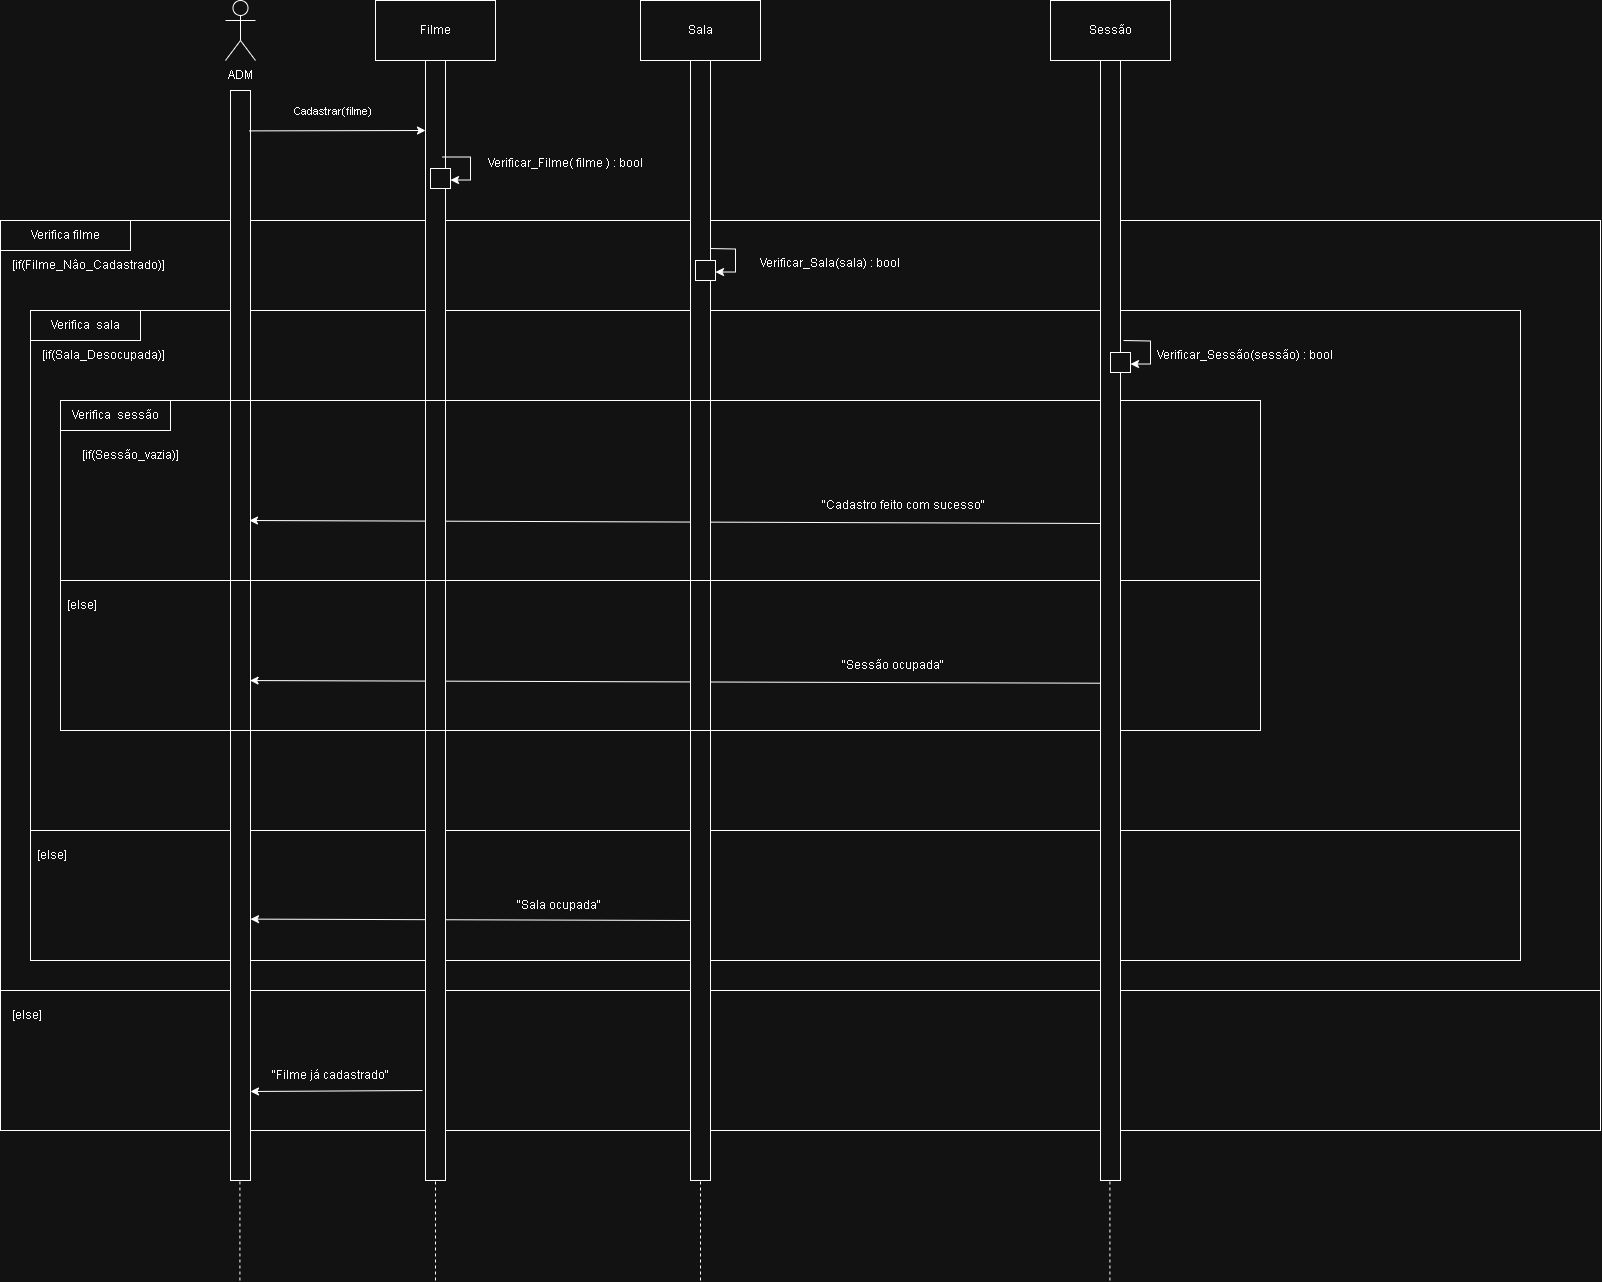

The diagram above was exported from draw.io. Its source (the exported page's mxGraphModel, read from the mxfile embedded in the PNG):
<mxGraphModel dx="2929" dy="1376" grid="1" gridSize="10" guides="1" tooltips="1" connect="1" arrows="1" fold="1" page="1" pageScale="1" pageWidth="827" pageHeight="1169" math="0" shadow="0">
  <root>
    <mxCell id="0" />
    <mxCell id="1" parent="0" />
    <mxCell id="VPDrGkfSiVQIKMM1XZ13-33" edge="1" parent="1" source="VPDrGkfSiVQIKMM1XZ13-16" style="endArrow=classic;html=1;rounded=0;entryX=0.158;entryY=0.667;entryDx=0;entryDy=0;entryPerimeter=0;exitX=0.047;exitY=0.556;exitDx=0;exitDy=0;exitPerimeter=0;" target="VPDrGkfSiVQIKMM1XZ13-29" value="">
      <mxGeometry height="50" relative="1" width="50" as="geometry">
        <mxPoint x="1990" y="850" as="sourcePoint" />
        <mxPoint x="1630" y="861" as="targetPoint" />
      </mxGeometry>
    </mxCell>
    <mxCell id="VPDrGkfSiVQIKMM1XZ13-35" edge="1" parent="1" style="endArrow=classic;html=1;rounded=0;entryX=0.158;entryY=0.667;entryDx=0;entryDy=0;entryPerimeter=0;exitX=0.047;exitY=0.556;exitDx=0;exitDy=0;exitPerimeter=0;" value="">
      <mxGeometry height="50" relative="1" width="50" as="geometry">
        <mxPoint x="2150" y="693" as="sourcePoint" />
        <mxPoint x="1299" y="690" as="targetPoint" />
      </mxGeometry>
    </mxCell>
    <mxCell id="VPDrGkfSiVQIKMM1XZ13-11" edge="1" parent="1" style="endArrow=none;dashed=1;html=1;rounded=0;exitX=0.5;exitY=1;exitDx=0;exitDy=0;" value="">
      <mxGeometry height="50" relative="1" width="50" as="geometry">
        <mxPoint x="1289.41" y="1450" as="sourcePoint" />
        <mxPoint x="1289.41" y="1290" as="targetPoint" />
      </mxGeometry>
    </mxCell>
    <mxCell id="VPDrGkfSiVQIKMM1XZ13-19" edge="1" parent="1" style="endArrow=none;dashed=1;html=1;rounded=0;exitX=0.5;exitY=1;exitDx=0;exitDy=0;" value="">
      <mxGeometry height="50" relative="1" width="50" as="geometry">
        <mxPoint x="1485" y="1450" as="sourcePoint" />
        <mxPoint x="1485" y="1290" as="targetPoint" />
      </mxGeometry>
    </mxCell>
    <mxCell id="VPDrGkfSiVQIKMM1XZ13-20" edge="1" parent="1" style="endArrow=none;dashed=1;html=1;rounded=0;exitX=0.5;exitY=1;exitDx=0;exitDy=0;" value="">
      <mxGeometry height="50" relative="1" width="50" as="geometry">
        <mxPoint x="1750" y="1450" as="sourcePoint" />
        <mxPoint x="1750" y="1290" as="targetPoint" />
      </mxGeometry>
    </mxCell>
    <mxCell id="VPDrGkfSiVQIKMM1XZ13-21" edge="1" parent="1" style="endArrow=none;dashed=1;html=1;rounded=0;exitX=0.5;exitY=1;exitDx=0;exitDy=0;" value="">
      <mxGeometry height="50" relative="1" width="50" as="geometry">
        <mxPoint x="2159.41" y="1450" as="sourcePoint" />
        <mxPoint x="2159.41" y="1290" as="targetPoint" />
      </mxGeometry>
    </mxCell>
    <mxCell id="nY3VkzGELjPQtlySIdZQ-82" edge="1" parent="1" style="endArrow=classic;html=1;rounded=0;entryX=1.035;entryY=0.482;entryDx=0;entryDy=0;entryPerimeter=0;exitX=0;exitY=0.5;exitDx=0;exitDy=0;" value="">
      <mxGeometry height="50" relative="1" width="50" as="geometry">
        <mxPoint x="1739.3000000000002" y="1090.0000000000002" as="sourcePoint" />
        <mxPoint x="1300" y="1088.6200000000001" as="targetPoint" />
      </mxGeometry>
    </mxCell>
    <mxCell id="nY3VkzGELjPQtlySIdZQ-56" parent="1" style="rounded=0;whiteSpace=wrap;html=1;fillColor=none;movable=1;resizable=1;rotatable=1;deletable=1;editable=1;locked=0;connectable=1;" value="" vertex="1">
      <mxGeometry height="770" width="1600" x="1050" y="390" as="geometry" />
    </mxCell>
    <mxCell id="nY3VkzGELjPQtlySIdZQ-57" parent="1" style="rounded=0;whiteSpace=wrap;html=1;fillColor=none;movable=1;resizable=1;rotatable=1;deletable=1;editable=1;locked=0;connectable=1;" value="" vertex="1">
      <mxGeometry height="140" width="1600" x="1050" y="1160" as="geometry" />
    </mxCell>
    <mxCell id="nY3VkzGELjPQtlySIdZQ-58" parent="1" style="rounded=0;whiteSpace=wrap;html=1;fillColor=none;movable=1;resizable=1;rotatable=1;deletable=1;editable=1;locked=0;connectable=1;" value="" vertex="1">
      <mxGeometry height="520" width="1490" x="1080" y="480" as="geometry" />
    </mxCell>
    <mxCell id="nY3VkzGELjPQtlySIdZQ-59" parent="1" style="rounded=0;whiteSpace=wrap;html=1;fillColor=none;movable=1;resizable=1;rotatable=1;deletable=1;editable=1;locked=0;connectable=1;" value="" vertex="1">
      <mxGeometry height="130" width="1490" x="1080" y="1000" as="geometry" />
    </mxCell>
    <mxCell id="nY3VkzGELjPQtlySIdZQ-60" parent="1" style="shape=umlActor;verticalLabelPosition=bottom;verticalAlign=top;html=1;align=center;fontColor=none;noLabel=1;" value="Clinte" vertex="1">
      <mxGeometry height="60" width="30" x="1275" y="170" as="geometry" />
    </mxCell>
    <mxCell id="nY3VkzGELjPQtlySIdZQ-61" parent="1" style="rounded=0;whiteSpace=wrap;html=1;" value="Filme" vertex="1">
      <mxGeometry height="60" width="120" x="1425" y="170" as="geometry" />
    </mxCell>
    <mxCell id="nY3VkzGELjPQtlySIdZQ-62" edge="1" parent="1" source="nY3VkzGELjPQtlySIdZQ-67" style="endArrow=none;dashed=1;html=1;rounded=0;" value="">
      <mxGeometry height="50" relative="1" width="50" as="geometry">
        <mxPoint x="1484.5" y="500" as="sourcePoint" />
        <mxPoint x="1485" y="1190" as="targetPoint" />
      </mxGeometry>
    </mxCell>
    <mxCell id="nY3VkzGELjPQtlySIdZQ-63" parent="1" style="rounded=0;whiteSpace=wrap;html=1;" value="" vertex="1">
      <mxGeometry height="1090" width="20" x="1280" y="260" as="geometry" />
    </mxCell>
    <mxCell id="nY3VkzGELjPQtlySIdZQ-64" edge="1" parent="1" style="endArrow=classic;html=1;rounded=0;entryX=0.05;entryY=0.077;entryDx=0;entryDy=0;entryPerimeter=0;exitX=0.976;exitY=0.047;exitDx=0;exitDy=0;exitPerimeter=0;" value="">
      <mxGeometry height="50" relative="1" width="50" as="geometry">
        <mxPoint x="1298.5200000000004" y="300.39" as="sourcePoint" />
        <mxPoint x="1475" y="300.0000000000001" as="targetPoint" />
      </mxGeometry>
    </mxCell>
    <mxCell id="nY3VkzGELjPQtlySIdZQ-65" connectable="0" parent="nY3VkzGELjPQtlySIdZQ-64" style="edgeLabel;html=1;align=center;verticalAlign=middle;resizable=0;points=[];" value="Cadastrar(filme)" vertex="1">
      <mxGeometry relative="1" x="-0.6" y="-1" as="geometry">
        <mxPoint x="48" y="-21" as="offset" />
      </mxGeometry>
    </mxCell>
    <mxCell id="nY3VkzGELjPQtlySIdZQ-66" edge="1" parent="1" style="endArrow=none;dashed=1;html=1;rounded=0;" target="nY3VkzGELjPQtlySIdZQ-67" value="">
      <mxGeometry height="50" relative="1" width="50" as="geometry">
        <mxPoint x="1484.5" y="500" as="sourcePoint" />
        <mxPoint x="1484.5" y="1000" as="targetPoint" />
      </mxGeometry>
    </mxCell>
    <mxCell id="nY3VkzGELjPQtlySIdZQ-67" parent="1" style="rounded=0;whiteSpace=wrap;html=1;" value="" vertex="1">
      <mxGeometry height="1120" width="20" x="1475" y="230" as="geometry" />
    </mxCell>
    <mxCell id="nY3VkzGELjPQtlySIdZQ-68" edge="1" parent="1" style="endArrow=classic;html=1;rounded=0;exitX=1.083;exitY=0.158;exitDx=0;exitDy=0;exitPerimeter=0;" value="">
      <mxGeometry height="50" relative="1" width="50" as="geometry">
        <Array as="points">
          <mxPoint x="1520" y="326.51" />
          <mxPoint x="1520" y="337.51" />
          <mxPoint x="1520" y="349.51" />
        </Array>
        <mxPoint x="1491.6600000000003" y="326.5000000000001" as="sourcePoint" />
        <mxPoint x="1500" y="349.51" as="targetPoint" />
      </mxGeometry>
    </mxCell>
    <mxCell id="nY3VkzGELjPQtlySIdZQ-69" parent="1" style="rounded=0;whiteSpace=wrap;html=1;" value="" vertex="1">
      <mxGeometry height="20" width="20" x="1480" y="338" as="geometry" />
    </mxCell>
    <mxCell id="nY3VkzGELjPQtlySIdZQ-70" parent="1" style="text;html=1;whiteSpace=wrap;strokeColor=none;fillColor=none;align=center;verticalAlign=middle;rounded=0;" value="Verificar_Filme( filme ) : bool" vertex="1">
      <mxGeometry height="30" width="190" x="1520" y="318" as="geometry" />
    </mxCell>
    <mxCell id="nY3VkzGELjPQtlySIdZQ-71" parent="1" style="rounded=0;whiteSpace=wrap;html=1;fillColor=none;" value="Verifica filme" vertex="1">
      <mxGeometry height="30" width="130" x="1050" y="390" as="geometry" />
    </mxCell>
    <mxCell id="nY3VkzGELjPQtlySIdZQ-72" parent="1" style="text;html=1;whiteSpace=wrap;strokeColor=none;fillColor=none;align=center;verticalAlign=middle;rounded=0;" value="ADM" vertex="1">
      <mxGeometry height="30" width="50" x="1265" y="230" as="geometry" />
    </mxCell>
    <mxCell id="nY3VkzGELjPQtlySIdZQ-73" parent="1" style="text;html=1;whiteSpace=wrap;strokeColor=none;fillColor=none;align=left;verticalAlign=middle;rounded=0;" value="[if(&lt;span style=&quot;text-align: center;&quot;&gt;Filme_Nâo_Cadastrado&lt;/span&gt;)]" vertex="1">
      <mxGeometry height="30" width="100" x="1060" y="420" as="geometry" />
    </mxCell>
    <mxCell id="nY3VkzGELjPQtlySIdZQ-74" parent="1" style="text;html=1;whiteSpace=wrap;strokeColor=none;fillColor=none;align=left;verticalAlign=middle;rounded=0;" value="[else]" vertex="1">
      <mxGeometry height="30" width="100" x="1060" y="1170" as="geometry" />
    </mxCell>
    <mxCell id="nY3VkzGELjPQtlySIdZQ-75" edge="1" parent="1" style="endArrow=classic;html=1;rounded=0;exitX=1.15;exitY=0.06;exitDx=0;exitDy=0;exitPerimeter=0;" value="">
      <mxGeometry height="50" relative="1" width="50" as="geometry">
        <Array as="points">
          <mxPoint x="1785" y="418.51" />
          <mxPoint x="1785" y="429.51" />
          <mxPoint x="1785" y="441.51" />
        </Array>
        <mxPoint x="1758" y="418" as="sourcePoint" />
        <mxPoint x="1765" y="441.51" as="targetPoint" />
      </mxGeometry>
    </mxCell>
    <mxCell id="nY3VkzGELjPQtlySIdZQ-77" parent="1" style="rounded=0;whiteSpace=wrap;html=1;fillColor=none;" value="Verifica&amp;nbsp; sala" vertex="1">
      <mxGeometry height="30" width="110" x="1080" y="480" as="geometry" />
    </mxCell>
    <mxCell id="nY3VkzGELjPQtlySIdZQ-78" parent="1" style="text;html=1;whiteSpace=wrap;strokeColor=none;fillColor=none;align=center;verticalAlign=middle;rounded=0;" value="Verificar_Sala(sala) : bool" vertex="1">
      <mxGeometry height="30" width="190" x="1785" y="418" as="geometry" />
    </mxCell>
    <mxCell id="nY3VkzGELjPQtlySIdZQ-79" parent="1" style="text;html=1;whiteSpace=wrap;strokeColor=none;fillColor=none;align=left;verticalAlign=middle;rounded=0;" value="[if(&lt;span style=&quot;text-align: center;&quot;&gt;Sala_Desocupada&lt;/span&gt;)]" vertex="1">
      <mxGeometry height="30" width="100" x="1090" y="510" as="geometry" />
    </mxCell>
    <mxCell id="nY3VkzGELjPQtlySIdZQ-81" parent="1" style="text;html=1;whiteSpace=wrap;strokeColor=none;fillColor=none;align=left;verticalAlign=middle;rounded=0;" value="[else]" vertex="1">
      <mxGeometry height="30" width="100" x="1085" y="1010" as="geometry" />
    </mxCell>
    <mxCell id="nY3VkzGELjPQtlySIdZQ-84" parent="1" style="text;html=1;whiteSpace=wrap;strokeColor=none;fillColor=none;align=left;verticalAlign=middle;rounded=0;" value="&quot;Sala ocupada&quot;" vertex="1">
      <mxGeometry height="30" width="100" x="1565.0000000000002" y="1060.0000000000002" as="geometry" />
    </mxCell>
    <mxCell id="nY3VkzGELjPQtlySIdZQ-85" edge="1" parent="1" style="endArrow=classic;html=1;rounded=0;entryX=1.25;entryY=0.606;entryDx=0;entryDy=0;entryPerimeter=0;exitX=0.1;exitY=0.515;exitDx=0;exitDy=0;exitPerimeter=0;" value="">
      <mxGeometry height="50" relative="1" width="50" as="geometry">
        <mxPoint x="1472" y="1260" as="sourcePoint" />
        <mxPoint x="1300" y="1261" as="targetPoint" />
      </mxGeometry>
    </mxCell>
    <mxCell id="nY3VkzGELjPQtlySIdZQ-86" parent="1" style="text;html=1;whiteSpace=wrap;strokeColor=none;fillColor=none;align=left;verticalAlign=middle;rounded=0;" value="&quot;Filme já cadastrado&quot;" vertex="1">
      <mxGeometry height="30" width="150" x="1320" y="1230" as="geometry" />
    </mxCell>
    <mxCell id="VPDrGkfSiVQIKMM1XZ13-7" parent="1" style="rounded=0;whiteSpace=wrap;html=1;" value="Sessão" vertex="1">
      <mxGeometry height="60" width="120" x="2100" y="170" as="geometry" />
    </mxCell>
    <mxCell id="VPDrGkfSiVQIKMM1XZ13-8" parent="1" style="rounded=0;whiteSpace=wrap;html=1;" value="Sala" vertex="1">
      <mxGeometry height="60" width="120" x="1690" y="170" as="geometry" />
    </mxCell>
    <mxCell id="VPDrGkfSiVQIKMM1XZ13-15" parent="1" style="rounded=0;whiteSpace=wrap;html=1;" value="" vertex="1">
      <mxGeometry height="1120" width="20" x="1740" y="230" as="geometry" />
    </mxCell>
    <mxCell id="nY3VkzGELjPQtlySIdZQ-76" parent="1" style="rounded=0;whiteSpace=wrap;html=1;" value="" vertex="1">
      <mxGeometry height="20" width="20" x="1745" y="430" as="geometry" />
    </mxCell>
    <mxCell id="VPDrGkfSiVQIKMM1XZ13-25" parent="1" style="rounded=0;whiteSpace=wrap;html=1;fillColor=none;movable=1;resizable=1;rotatable=1;deletable=1;editable=1;locked=0;connectable=1;" value="" vertex="1">
      <mxGeometry height="180" width="1200" x="1110" y="570" as="geometry" />
    </mxCell>
    <mxCell id="VPDrGkfSiVQIKMM1XZ13-26" parent="1" style="rounded=0;whiteSpace=wrap;html=1;fillColor=none;" value="Verifica&amp;nbsp; sessão" vertex="1">
      <mxGeometry height="30" width="110" x="1110" y="570" as="geometry" />
    </mxCell>
    <mxCell id="VPDrGkfSiVQIKMM1XZ13-29" parent="1" style="rounded=0;whiteSpace=wrap;html=1;fillColor=none;movable=1;resizable=1;rotatable=1;deletable=1;editable=1;locked=0;connectable=1;" value="" vertex="1">
      <mxGeometry height="150" width="1200" x="1110" y="750" as="geometry" />
    </mxCell>
    <mxCell id="VPDrGkfSiVQIKMM1XZ13-31" parent="1" style="text;html=1;whiteSpace=wrap;strokeColor=none;fillColor=none;align=left;verticalAlign=middle;rounded=0;" value="[else]" vertex="1">
      <mxGeometry height="30" width="100" x="1115" y="760" as="geometry" />
    </mxCell>
    <mxCell id="VPDrGkfSiVQIKMM1XZ13-32" parent="1" style="text;html=1;whiteSpace=wrap;strokeColor=none;fillColor=none;align=left;verticalAlign=middle;rounded=0;" value="&lt;div style=&quot;text-align: center;&quot;&gt;&lt;span style=&quot;background-color: transparent; color: light-dark(rgb(0, 0, 0), rgb(255, 255, 255));&quot;&gt;[if(Sessão_vazia&lt;/span&gt;&lt;span style=&quot;background-color: transparent; color: light-dark(rgb(0, 0, 0), rgb(255, 255, 255));&quot;&gt;)]&lt;/span&gt;&lt;/div&gt;" vertex="1">
      <mxGeometry height="30" width="100" x="1130" y="610" as="geometry" />
    </mxCell>
    <mxCell id="VPDrGkfSiVQIKMM1XZ13-34" parent="1" style="text;html=1;whiteSpace=wrap;strokeColor=none;fillColor=none;align=left;verticalAlign=middle;rounded=0;" value="&quot;Sessão ocupada&quot;" vertex="1">
      <mxGeometry height="30" width="150" x="1890" y="820" as="geometry" />
    </mxCell>
    <mxCell id="VPDrGkfSiVQIKMM1XZ13-16" parent="1" style="rounded=0;whiteSpace=wrap;html=1;" value="" vertex="1">
      <mxGeometry height="1120" width="20" x="2150" y="230" as="geometry" />
    </mxCell>
    <mxCell id="VPDrGkfSiVQIKMM1XZ13-22" edge="1" parent="1" style="endArrow=classic;html=1;rounded=0;exitX=1.15;exitY=0.06;exitDx=0;exitDy=0;exitPerimeter=0;" value="">
      <mxGeometry height="50" relative="1" width="50" as="geometry">
        <Array as="points">
          <mxPoint x="2200" y="510.51" />
          <mxPoint x="2200" y="521.51" />
          <mxPoint x="2200" y="533.51" />
        </Array>
        <mxPoint x="2173" y="510" as="sourcePoint" />
        <mxPoint x="2180" y="533.51" as="targetPoint" />
      </mxGeometry>
    </mxCell>
    <mxCell id="VPDrGkfSiVQIKMM1XZ13-23" parent="1" style="text;html=1;whiteSpace=wrap;strokeColor=none;fillColor=none;align=center;verticalAlign=middle;rounded=0;" value="Verificar_Sessão(sessão) : bool" vertex="1">
      <mxGeometry height="30" width="190" x="2200" y="510" as="geometry" />
    </mxCell>
    <mxCell id="VPDrGkfSiVQIKMM1XZ13-24" parent="1" style="rounded=0;whiteSpace=wrap;html=1;" value="" vertex="1">
      <mxGeometry height="20" width="20" x="2160" y="522" as="geometry" />
    </mxCell>
    <mxCell id="VPDrGkfSiVQIKMM1XZ13-36" parent="1" style="text;html=1;whiteSpace=wrap;strokeColor=none;fillColor=none;align=left;verticalAlign=middle;rounded=0;" value="&quot;Cadastro feito com sucesso&quot;" vertex="1">
      <mxGeometry height="30" width="190" x="1870" y="660" as="geometry" />
    </mxCell>
  </root>
</mxGraphModel>